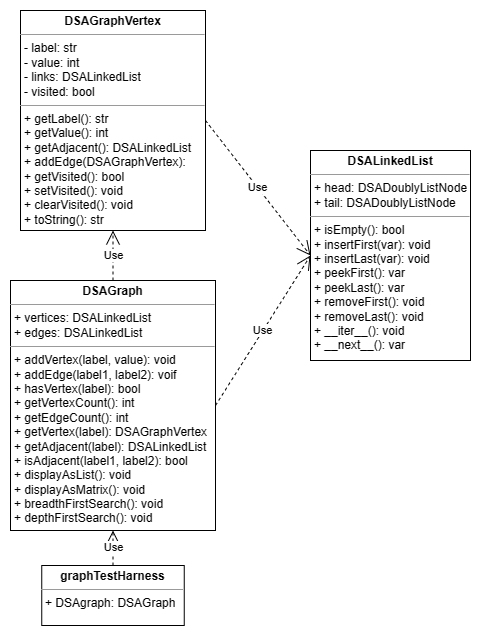

The diagram above was exported from draw.io. Its source (the exported page's mxGraphModel, read from the mxfile embedded in the PNG):
<mxGraphModel dx="528" dy="701" grid="1" gridSize="10" guides="1" tooltips="1" connect="1" arrows="1" fold="1" page="1" pageScale="1" pageWidth="827" pageHeight="1169" math="0" shadow="0">
  <root>
    <mxCell id="0" />
    <mxCell id="1" parent="0" />
    <mxCell id="Povc23OtYoC93Q1AU2i0-5" value="&lt;p style=&quot;margin:0px;margin-top:4px;text-align:center;&quot;&gt;&lt;b&gt;DSAGraphVertex&lt;/b&gt;&lt;/p&gt;&lt;hr size=&quot;1&quot;&gt;&lt;p style=&quot;margin:0px;margin-left:4px;&quot;&gt;&lt;span style=&quot;background-color: initial;&quot;&gt;- label: str&lt;/span&gt;&lt;br&gt;&lt;/p&gt;&lt;p style=&quot;border-color: var(--border-color); margin: 0px 0px 0px 4px;&quot;&gt;- value: int&lt;/p&gt;&lt;p style=&quot;border-color: var(--border-color); margin: 0px 0px 0px 4px;&quot;&gt;- links: DSALinkedList&lt;/p&gt;&lt;p style=&quot;border-color: var(--border-color); margin: 0px 0px 0px 4px;&quot;&gt;- visited: bool&lt;/p&gt;&lt;hr size=&quot;1&quot;&gt;&lt;p style=&quot;margin:0px;margin-left:4px;&quot;&gt;&lt;span style=&quot;background-color: initial;&quot;&gt;+ getLabel(): str&lt;/span&gt;&lt;br&gt;&lt;/p&gt;&lt;p style=&quot;border-color: var(--border-color); margin: 0px 0px 0px 4px;&quot;&gt;&lt;span style=&quot;background-color: initial;&quot;&gt;+ getValue(): int&lt;/span&gt;&lt;br&gt;&lt;/p&gt;&lt;p style=&quot;border-color: var(--border-color); margin: 0px 0px 0px 4px;&quot;&gt;&lt;span style=&quot;background-color: initial;&quot;&gt;+ getAdjacent(): DSALinkedList&lt;/span&gt;&lt;/p&gt;&lt;p style=&quot;border-color: var(--border-color); margin: 0px 0px 0px 4px;&quot;&gt;+ addEdge(DSAGraphVertex):&lt;/p&gt;&lt;p style=&quot;border-color: var(--border-color); margin: 0px 0px 0px 4px;&quot;&gt;+ getVisited(): bool&lt;/p&gt;&lt;p style=&quot;border-color: var(--border-color); margin: 0px 0px 0px 4px;&quot;&gt;+ setVisited(): void&lt;/p&gt;&lt;p style=&quot;border-color: var(--border-color); margin: 0px 0px 0px 4px;&quot;&gt;+ clearVisited(): void&lt;br&gt;&lt;/p&gt;&lt;p style=&quot;border-color: var(--border-color); margin: 0px 0px 0px 4px;&quot;&gt;+ toString(): str&lt;/p&gt;" style="verticalAlign=top;align=left;overflow=fill;fontSize=12;fontFamily=Helvetica;html=1;whiteSpace=wrap;" vertex="1" parent="1">
      <mxGeometry x="110" width="185" height="220" as="geometry" />
    </mxCell>
    <mxCell id="Povc23OtYoC93Q1AU2i0-6" value="&lt;p style=&quot;margin:0px;margin-top:4px;text-align:center;&quot;&gt;&lt;b&gt;DSAGraph&lt;/b&gt;&lt;/p&gt;&lt;hr size=&quot;1&quot;&gt;&lt;p style=&quot;margin:0px;margin-left:4px;&quot;&gt;+ vertices: DSALinkedList&lt;/p&gt;&lt;p style=&quot;margin:0px;margin-left:4px;&quot;&gt;+ edges: DSALinkedList&lt;/p&gt;&lt;hr size=&quot;1&quot;&gt;&lt;p style=&quot;margin:0px;margin-left:4px;&quot;&gt;&lt;span style=&quot;background-color: initial;&quot;&gt;+ addVertex(label, value): void&lt;/span&gt;&lt;br&gt;&lt;/p&gt;&lt;p style=&quot;border-color: var(--border-color); margin: 0px 0px 0px 4px;&quot;&gt;+ addEdge&lt;span style=&quot;background-color: initial;&quot;&gt;(label1, label2): voif&lt;/span&gt;&lt;/p&gt;&lt;p style=&quot;border-color: var(--border-color); margin: 0px 0px 0px 4px;&quot;&gt;+&amp;nbsp;hasVertex&lt;span style=&quot;background-color: initial;&quot;&gt;(label): bool&lt;/span&gt;&lt;/p&gt;&lt;p style=&quot;border-color: var(--border-color); margin: 0px 0px 0px 4px;&quot;&gt;+ getVertexCount&lt;span style=&quot;background-color: initial;&quot;&gt;(): int&lt;/span&gt;&lt;/p&gt;&lt;p style=&quot;border-color: var(--border-color); margin: 0px 0px 0px 4px;&quot;&gt;&lt;span style=&quot;background-color: initial;&quot;&gt;+&amp;nbsp;getEdgeCount(): int&lt;/span&gt;&lt;/p&gt;&lt;p style=&quot;border-color: var(--border-color); margin: 0px 0px 0px 4px;&quot;&gt;+ getVertex&lt;span style=&quot;background-color: initial;&quot;&gt;(label): DSAGraphVertex&lt;/span&gt;&lt;/p&gt;&lt;p style=&quot;border-color: var(--border-color); margin: 0px 0px 0px 4px;&quot;&gt;+ getAdjacent&lt;span style=&quot;background-color: initial;&quot;&gt;(label): DSALinkedList&lt;/span&gt;&lt;/p&gt;&lt;p style=&quot;border-color: var(--border-color); margin: 0px 0px 0px 4px;&quot;&gt;+ isAdjacent&lt;span style=&quot;background-color: initial;&quot;&gt;(label1, label2): bool&lt;/span&gt;&lt;/p&gt;&lt;p style=&quot;border-color: var(--border-color); margin: 0px 0px 0px 4px;&quot;&gt;+&amp;nbsp;displayAsList(): void&lt;/p&gt;&lt;p style=&quot;border-color: var(--border-color); margin: 0px 0px 0px 4px;&quot;&gt;+ displayAsMatrix(): void&lt;/p&gt;&lt;p style=&quot;border-color: var(--border-color); margin: 0px 0px 0px 4px;&quot;&gt;+&amp;nbsp;breadthFirstSearch(): void&lt;/p&gt;&lt;p style=&quot;border-color: var(--border-color); margin: 0px 0px 0px 4px;&quot;&gt;+ depthFirstSearch(): void&lt;/p&gt;" style="verticalAlign=top;align=left;overflow=fill;fontSize=12;fontFamily=Helvetica;html=1;whiteSpace=wrap;" vertex="1" parent="1">
      <mxGeometry x="100" y="270" width="205" height="250" as="geometry" />
    </mxCell>
    <mxCell id="Povc23OtYoC93Q1AU2i0-7" value="&lt;p style=&quot;margin:0px;margin-top:4px;text-align:center;&quot;&gt;&lt;/p&gt;&lt;b style=&quot;border-color: var(--border-color);&quot;&gt;&lt;div style=&quot;text-align: center;&quot;&gt;&lt;b style=&quot;background-color: initial; border-color: var(--border-color);&quot;&gt;graphTestHarness&lt;/b&gt;&lt;/div&gt;&lt;/b&gt;&lt;hr size=&quot;1&quot;&gt;&lt;p style=&quot;border-color: var(--border-color); margin: 0px 0px 0px 4px;&quot;&gt;+ DSAgraph: DSAGraph&lt;/p&gt;&lt;p style=&quot;border-color: var(--border-color); margin: 0px 0px 0px 4px;&quot;&gt;&lt;br&gt;&lt;/p&gt;" style="verticalAlign=top;align=left;overflow=fill;fontSize=12;fontFamily=Helvetica;html=1;whiteSpace=wrap;" vertex="1" parent="1">
      <mxGeometry x="131.25" y="555" width="142.5" height="60" as="geometry" />
    </mxCell>
    <mxCell id="Povc23OtYoC93Q1AU2i0-8" value="Use" style="endArrow=open;endSize=12;dashed=1;html=1;rounded=0;exitX=0.5;exitY=0;exitDx=0;exitDy=0;entryX=0.5;entryY=1;entryDx=0;entryDy=0;" edge="1" parent="1" source="Povc23OtYoC93Q1AU2i0-7" target="Povc23OtYoC93Q1AU2i0-6">
      <mxGeometry width="160" relative="1" as="geometry">
        <mxPoint x="90" y="740" as="sourcePoint" />
        <mxPoint x="250" y="740" as="targetPoint" />
      </mxGeometry>
    </mxCell>
    <mxCell id="Povc23OtYoC93Q1AU2i0-9" value="Use" style="endArrow=open;endSize=12;dashed=1;html=1;rounded=0;exitX=0.5;exitY=0;exitDx=0;exitDy=0;entryX=0.5;entryY=1;entryDx=0;entryDy=0;" edge="1" parent="1" source="Povc23OtYoC93Q1AU2i0-6" target="Povc23OtYoC93Q1AU2i0-5">
      <mxGeometry width="160" relative="1" as="geometry">
        <mxPoint x="-20" y="650" as="sourcePoint" />
        <mxPoint x="140" y="650" as="targetPoint" />
      </mxGeometry>
    </mxCell>
    <mxCell id="Povc23OtYoC93Q1AU2i0-10" value="&lt;p style=&quot;margin:0px;margin-top:4px;text-align:center;&quot;&gt;&lt;b&gt;DSALinkedList&lt;/b&gt;&lt;/p&gt;&lt;hr size=&quot;1&quot;&gt;&lt;p style=&quot;margin:0px;margin-left:4px;&quot;&gt;+ head: DSADoublyListNode&lt;/p&gt;&lt;p style=&quot;border-color: var(--border-color); margin: 0px 0px 0px 4px;&quot;&gt;+ tail: DSADoublyListNode&lt;/p&gt;&lt;hr size=&quot;1&quot;&gt;&lt;p style=&quot;margin:0px;margin-left:4px;&quot;&gt;&lt;span style=&quot;background-color: initial;&quot;&gt;+ isEmpty(): bool&lt;/span&gt;&lt;br&gt;&lt;/p&gt;&lt;p style=&quot;border-color: var(--border-color); margin: 0px 0px 0px 4px;&quot;&gt;+&amp;nbsp;insertFirst&lt;span style=&quot;background-color: initial;&quot;&gt;(var): void&lt;/span&gt;&lt;/p&gt;&lt;p style=&quot;border-color: var(--border-color); margin: 0px 0px 0px 4px;&quot;&gt;+&amp;nbsp;insertLast&lt;span style=&quot;background-color: initial;&quot;&gt;(var): void&lt;/span&gt;&lt;/p&gt;&lt;p style=&quot;border-color: var(--border-color); margin: 0px 0px 0px 4px;&quot;&gt;+&amp;nbsp;peekFirst&lt;span style=&quot;background-color: initial;&quot;&gt;(): var&lt;/span&gt;&lt;/p&gt;&lt;p style=&quot;border-color: var(--border-color); margin: 0px 0px 0px 4px;&quot;&gt;+&amp;nbsp;peekLast&lt;span style=&quot;background-color: initial;&quot;&gt;(): var&lt;/span&gt;&lt;/p&gt;&lt;p style=&quot;border-color: var(--border-color); margin: 0px 0px 0px 4px;&quot;&gt;+&amp;nbsp;removeFirst&lt;span style=&quot;background-color: initial;&quot;&gt;(): void&lt;/span&gt;&lt;/p&gt;&lt;p style=&quot;border-color: var(--border-color); margin: 0px 0px 0px 4px;&quot;&gt;&lt;span style=&quot;background-color: initial;&quot;&gt;+&amp;nbsp;&lt;/span&gt;removeLast(): void&lt;/p&gt;&lt;p style=&quot;border-color: var(--border-color); margin: 0px 0px 0px 4px;&quot;&gt;+ __iter__(): void&lt;/p&gt;&lt;p style=&quot;border-color: var(--border-color); margin: 0px 0px 0px 4px;&quot;&gt;+ __next__(): var&lt;/p&gt;&lt;p style=&quot;border-color: var(--border-color); margin: 0px 0px 0px 4px;&quot;&gt;&lt;br&gt;&lt;/p&gt;" style="verticalAlign=top;align=left;overflow=fill;fontSize=12;fontFamily=Helvetica;html=1;whiteSpace=wrap;" vertex="1" parent="1">
      <mxGeometry x="400" y="140" width="160" height="210" as="geometry" />
    </mxCell>
    <mxCell id="Povc23OtYoC93Q1AU2i0-11" value="Use" style="endArrow=open;endSize=12;dashed=1;html=1;rounded=0;exitX=1;exitY=0.5;exitDx=0;exitDy=0;entryX=0;entryY=0.5;entryDx=0;entryDy=0;" edge="1" parent="1" source="Povc23OtYoC93Q1AU2i0-6" target="Povc23OtYoC93Q1AU2i0-10">
      <mxGeometry width="160" relative="1" as="geometry">
        <mxPoint x="340" y="550" as="sourcePoint" />
        <mxPoint x="500" y="550" as="targetPoint" />
      </mxGeometry>
    </mxCell>
    <mxCell id="Povc23OtYoC93Q1AU2i0-12" value="Use" style="endArrow=open;endSize=12;dashed=1;html=1;rounded=0;exitX=1;exitY=0.5;exitDx=0;exitDy=0;entryX=0;entryY=0.5;entryDx=0;entryDy=0;" edge="1" parent="1" source="Povc23OtYoC93Q1AU2i0-5" target="Povc23OtYoC93Q1AU2i0-10">
      <mxGeometry width="160" relative="1" as="geometry">
        <mxPoint x="290" y="100" as="sourcePoint" />
        <mxPoint x="350" y="240" as="targetPoint" />
      </mxGeometry>
    </mxCell>
  </root>
</mxGraphModel>